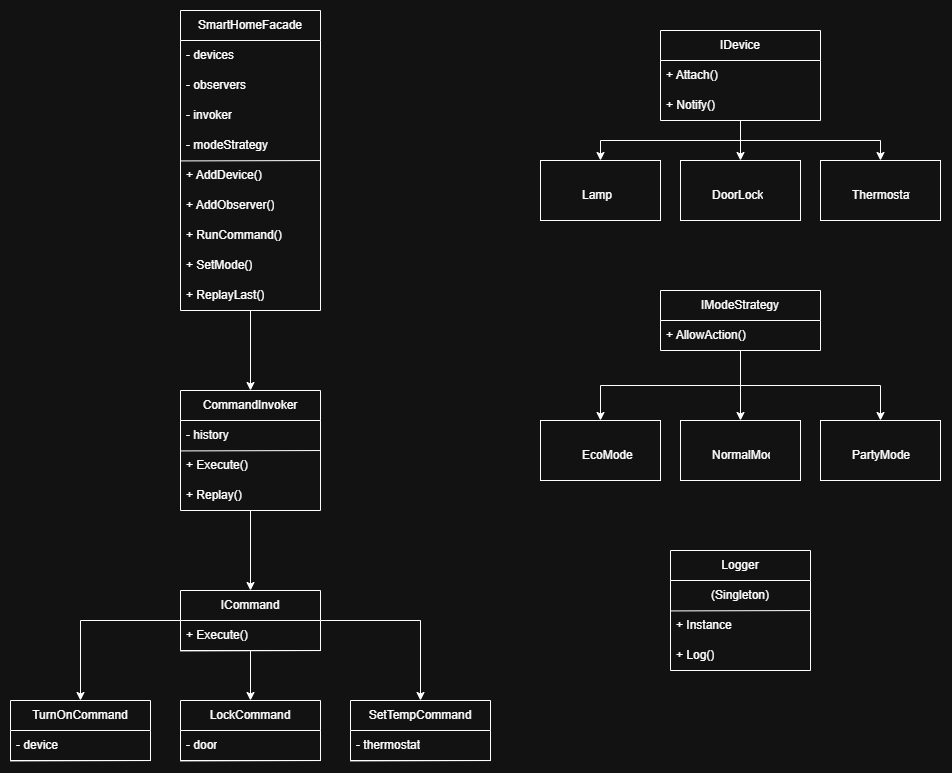

The diagram above was exported from draw.io. Its source (the exported page's mxGraphModel, read from the mxfile embedded in the PNG):
<mxGraphModel dx="2931" dy="1556" grid="1" gridSize="10" guides="1" tooltips="1" connect="1" arrows="1" fold="1" page="1" pageScale="1" pageWidth="827" pageHeight="1169" math="0" shadow="0">
  <root>
    <mxCell id="WIyWlLk6GJQsqaUBKTNV-0" />
    <mxCell id="WIyWlLk6GJQsqaUBKTNV-1" parent="WIyWlLk6GJQsqaUBKTNV-0" />
    <mxCell id="jsQCWykaVY-z90tS8TYi-22" edge="1" parent="WIyWlLk6GJQsqaUBKTNV-1" source="jsQCWykaVY-z90tS8TYi-0" style="edgeStyle=orthogonalEdgeStyle;rounded=0;orthogonalLoop=1;jettySize=auto;html=1;" target="jsQCWykaVY-z90tS8TYi-11" value="">
      <mxGeometry relative="1" as="geometry" />
    </mxCell>
    <mxCell id="jsQCWykaVY-z90tS8TYi-0" parent="WIyWlLk6GJQsqaUBKTNV-1" style="swimlane;fontStyle=0;childLayout=stackLayout;horizontal=1;startSize=30;horizontalStack=0;resizeParent=1;resizeParentMax=0;resizeLast=0;collapsible=1;marginBottom=0;whiteSpace=wrap;html=1;" value="SmartHomeFacade" vertex="1">
      <mxGeometry height="300" width="140" x="200" y="20" as="geometry" />
    </mxCell>
    <mxCell id="jsQCWykaVY-z90tS8TYi-1" parent="jsQCWykaVY-z90tS8TYi-0" style="text;strokeColor=none;fillColor=none;align=left;verticalAlign=middle;spacingLeft=4;spacingRight=4;overflow=hidden;points=[[0,0.5],[1,0.5]];portConstraint=eastwest;rotatable=0;whiteSpace=wrap;html=1;" value="- devices" vertex="1">
      <mxGeometry height="30" width="140" y="30" as="geometry" />
    </mxCell>
    <mxCell id="jsQCWykaVY-z90tS8TYi-2" parent="jsQCWykaVY-z90tS8TYi-0" style="text;strokeColor=none;fillColor=none;align=left;verticalAlign=middle;spacingLeft=4;spacingRight=4;overflow=hidden;points=[[0,0.5],[1,0.5]];portConstraint=eastwest;rotatable=0;whiteSpace=wrap;html=1;" value="- observers" vertex="1">
      <mxGeometry height="30" width="140" y="60" as="geometry" />
    </mxCell>
    <mxCell id="jsQCWykaVY-z90tS8TYi-3" parent="jsQCWykaVY-z90tS8TYi-0" style="text;strokeColor=none;fillColor=none;align=left;verticalAlign=middle;spacingLeft=4;spacingRight=4;overflow=hidden;points=[[0,0.5],[1,0.5]];portConstraint=eastwest;rotatable=0;whiteSpace=wrap;html=1;" value="- invoker" vertex="1">
      <mxGeometry height="30" width="140" y="90" as="geometry" />
    </mxCell>
    <mxCell id="jsQCWykaVY-z90tS8TYi-4" parent="jsQCWykaVY-z90tS8TYi-0" style="text;strokeColor=none;fillColor=none;align=left;verticalAlign=middle;spacingLeft=4;spacingRight=4;overflow=hidden;points=[[0,0.5],[1,0.5]];portConstraint=eastwest;rotatable=0;whiteSpace=wrap;html=1;" value="- modeStrategy" vertex="1">
      <mxGeometry height="30" width="140" y="120" as="geometry" />
    </mxCell>
    <mxCell id="jsQCWykaVY-z90tS8TYi-5" parent="jsQCWykaVY-z90tS8TYi-0" style="text;strokeColor=none;fillColor=none;align=left;verticalAlign=middle;spacingLeft=4;spacingRight=4;overflow=hidden;points=[[0,0.5],[1,0.5]];portConstraint=eastwest;rotatable=0;whiteSpace=wrap;html=1;" value="+ AddDevice()" vertex="1">
      <mxGeometry height="30" width="140" y="150" as="geometry" />
    </mxCell>
    <mxCell id="jsQCWykaVY-z90tS8TYi-6" edge="1" parent="jsQCWykaVY-z90tS8TYi-0" source="jsQCWykaVY-z90tS8TYi-5" style="endArrow=none;html=1;rounded=0;entryX=1.003;entryY=0.001;entryDx=0;entryDy=0;entryPerimeter=0;exitX=-0.003;exitY=0.014;exitDx=0;exitDy=0;exitPerimeter=0;" target="jsQCWykaVY-z90tS8TYi-5" value="">
      <mxGeometry height="50" relative="1" width="50" as="geometry">
        <mxPoint x="-30" y="140" as="sourcePoint" />
        <mxPoint x="100" y="170" as="targetPoint" />
      </mxGeometry>
    </mxCell>
    <mxCell id="jsQCWykaVY-z90tS8TYi-7" parent="jsQCWykaVY-z90tS8TYi-0" style="text;strokeColor=none;fillColor=none;align=left;verticalAlign=middle;spacingLeft=4;spacingRight=4;overflow=hidden;points=[[0,0.5],[1,0.5]];portConstraint=eastwest;rotatable=0;whiteSpace=wrap;html=1;" value="+ AddObserver()" vertex="1">
      <mxGeometry height="30" width="140" y="180" as="geometry" />
    </mxCell>
    <mxCell id="jsQCWykaVY-z90tS8TYi-8" parent="jsQCWykaVY-z90tS8TYi-0" style="text;strokeColor=none;fillColor=none;align=left;verticalAlign=middle;spacingLeft=4;spacingRight=4;overflow=hidden;points=[[0,0.5],[1,0.5]];portConstraint=eastwest;rotatable=0;whiteSpace=wrap;html=1;" value="+ RunCommand()" vertex="1">
      <mxGeometry height="30" width="140" y="210" as="geometry" />
    </mxCell>
    <mxCell id="jsQCWykaVY-z90tS8TYi-9" parent="jsQCWykaVY-z90tS8TYi-0" style="text;strokeColor=none;fillColor=none;align=left;verticalAlign=middle;spacingLeft=4;spacingRight=4;overflow=hidden;points=[[0,0.5],[1,0.5]];portConstraint=eastwest;rotatable=0;whiteSpace=wrap;html=1;" value="+ SetMode()" vertex="1">
      <mxGeometry height="30" width="140" y="240" as="geometry" />
    </mxCell>
    <mxCell id="jsQCWykaVY-z90tS8TYi-10" parent="jsQCWykaVY-z90tS8TYi-0" style="text;strokeColor=none;fillColor=none;align=left;verticalAlign=middle;spacingLeft=4;spacingRight=4;overflow=hidden;points=[[0,0.5],[1,0.5]];portConstraint=eastwest;rotatable=0;whiteSpace=wrap;html=1;" value="+ ReplayLast()" vertex="1">
      <mxGeometry height="30" width="140" y="270" as="geometry" />
    </mxCell>
    <mxCell id="jsQCWykaVY-z90tS8TYi-28" edge="1" parent="WIyWlLk6GJQsqaUBKTNV-1" source="jsQCWykaVY-z90tS8TYi-11" style="edgeStyle=orthogonalEdgeStyle;rounded=0;orthogonalLoop=1;jettySize=auto;html=1;" target="jsQCWykaVY-z90tS8TYi-23" value="">
      <mxGeometry relative="1" as="geometry" />
    </mxCell>
    <mxCell id="jsQCWykaVY-z90tS8TYi-11" parent="WIyWlLk6GJQsqaUBKTNV-1" style="swimlane;fontStyle=0;childLayout=stackLayout;horizontal=1;startSize=30;horizontalStack=0;resizeParent=1;resizeParentMax=0;resizeLast=0;collapsible=1;marginBottom=0;whiteSpace=wrap;html=1;" value="CommandInvoker" vertex="1">
      <mxGeometry height="120" width="140" x="200" y="400" as="geometry" />
    </mxCell>
    <mxCell id="jsQCWykaVY-z90tS8TYi-12" parent="jsQCWykaVY-z90tS8TYi-11" style="text;strokeColor=none;fillColor=none;align=left;verticalAlign=middle;spacingLeft=4;spacingRight=4;overflow=hidden;points=[[0,0.5],[1,0.5]];portConstraint=eastwest;rotatable=0;whiteSpace=wrap;html=1;" value="- history" vertex="1">
      <mxGeometry height="30" width="140" y="30" as="geometry" />
    </mxCell>
    <mxCell id="jsQCWykaVY-z90tS8TYi-17" edge="1" parent="jsQCWykaVY-z90tS8TYi-11" style="endArrow=none;html=1;rounded=0;entryX=1.003;entryY=0.001;entryDx=0;entryDy=0;entryPerimeter=0;exitX=-0.003;exitY=0.014;exitDx=0;exitDy=0;exitPerimeter=0;" value="">
      <mxGeometry height="50" relative="1" width="50" as="geometry">
        <mxPoint x="-0.42000000000007276" y="60.42000000000007" as="sourcePoint" />
        <mxPoint x="140.42000000000007" y="60.02999999999997" as="targetPoint" />
      </mxGeometry>
    </mxCell>
    <mxCell id="jsQCWykaVY-z90tS8TYi-20" parent="jsQCWykaVY-z90tS8TYi-11" style="text;strokeColor=none;fillColor=none;align=left;verticalAlign=middle;spacingLeft=4;spacingRight=4;overflow=hidden;points=[[0,0.5],[1,0.5]];portConstraint=eastwest;rotatable=0;whiteSpace=wrap;html=1;" value="+ Execute()" vertex="1">
      <mxGeometry height="30" width="140" y="60" as="geometry" />
    </mxCell>
    <mxCell id="jsQCWykaVY-z90tS8TYi-21" parent="jsQCWykaVY-z90tS8TYi-11" style="text;strokeColor=none;fillColor=none;align=left;verticalAlign=middle;spacingLeft=4;spacingRight=4;overflow=hidden;points=[[0,0.5],[1,0.5]];portConstraint=eastwest;rotatable=0;whiteSpace=wrap;html=1;" value="+ Replay()" vertex="1">
      <mxGeometry height="30" width="140" y="90" as="geometry" />
    </mxCell>
    <mxCell id="jsQCWykaVY-z90tS8TYi-32" edge="1" parent="WIyWlLk6GJQsqaUBKTNV-1" source="jsQCWykaVY-z90tS8TYi-23" style="edgeStyle=orthogonalEdgeStyle;rounded=0;orthogonalLoop=1;jettySize=auto;html=1;" target="jsQCWykaVY-z90tS8TYi-29" value="">
      <mxGeometry relative="1" as="geometry" />
    </mxCell>
    <mxCell id="jsQCWykaVY-z90tS8TYi-36" edge="1" parent="WIyWlLk6GJQsqaUBKTNV-1" source="jsQCWykaVY-z90tS8TYi-23" style="edgeStyle=orthogonalEdgeStyle;rounded=0;orthogonalLoop=1;jettySize=auto;html=1;" target="jsQCWykaVY-z90tS8TYi-33" value="">
      <mxGeometry relative="1" as="geometry" />
    </mxCell>
    <mxCell id="jsQCWykaVY-z90tS8TYi-41" edge="1" parent="WIyWlLk6GJQsqaUBKTNV-1" source="jsQCWykaVY-z90tS8TYi-23" style="edgeStyle=orthogonalEdgeStyle;rounded=0;orthogonalLoop=1;jettySize=auto;html=1;" target="jsQCWykaVY-z90tS8TYi-38" value="">
      <mxGeometry relative="1" as="geometry" />
    </mxCell>
    <mxCell id="jsQCWykaVY-z90tS8TYi-23" parent="WIyWlLk6GJQsqaUBKTNV-1" style="swimlane;fontStyle=0;childLayout=stackLayout;horizontal=1;startSize=30;horizontalStack=0;resizeParent=1;resizeParentMax=0;resizeLast=0;collapsible=1;marginBottom=0;whiteSpace=wrap;html=1;" value="ICommand" vertex="1">
      <mxGeometry height="60" width="140" x="200" y="600" as="geometry" />
    </mxCell>
    <mxCell id="jsQCWykaVY-z90tS8TYi-25" edge="1" parent="jsQCWykaVY-z90tS8TYi-23" style="endArrow=none;html=1;rounded=0;entryX=1.003;entryY=0.001;entryDx=0;entryDy=0;entryPerimeter=0;exitX=-0.003;exitY=0.014;exitDx=0;exitDy=0;exitPerimeter=0;" value="">
      <mxGeometry height="50" relative="1" width="50" as="geometry">
        <mxPoint x="-0.42000000000007276" y="60.42000000000007" as="sourcePoint" />
        <mxPoint x="140.42000000000007" y="60.02999999999997" as="targetPoint" />
      </mxGeometry>
    </mxCell>
    <mxCell id="jsQCWykaVY-z90tS8TYi-26" parent="jsQCWykaVY-z90tS8TYi-23" style="text;strokeColor=none;fillColor=none;align=left;verticalAlign=middle;spacingLeft=4;spacingRight=4;overflow=hidden;points=[[0,0.5],[1,0.5]];portConstraint=eastwest;rotatable=0;whiteSpace=wrap;html=1;" value="+ Execute()" vertex="1">
      <mxGeometry height="30" width="140" y="30" as="geometry" />
    </mxCell>
    <mxCell id="jsQCWykaVY-z90tS8TYi-29" parent="WIyWlLk6GJQsqaUBKTNV-1" style="swimlane;fontStyle=0;childLayout=stackLayout;horizontal=1;startSize=30;horizontalStack=0;resizeParent=1;resizeParentMax=0;resizeLast=0;collapsible=1;marginBottom=0;whiteSpace=wrap;html=1;" value="TurnOnCommand" vertex="1">
      <mxGeometry height="60" width="140" x="30" y="710" as="geometry" />
    </mxCell>
    <mxCell id="jsQCWykaVY-z90tS8TYi-30" edge="1" parent="jsQCWykaVY-z90tS8TYi-29" style="endArrow=none;html=1;rounded=0;entryX=1.003;entryY=0.001;entryDx=0;entryDy=0;entryPerimeter=0;exitX=-0.003;exitY=0.014;exitDx=0;exitDy=0;exitPerimeter=0;" value="">
      <mxGeometry height="50" relative="1" width="50" as="geometry">
        <mxPoint x="-0.42000000000007276" y="60.42000000000007" as="sourcePoint" />
        <mxPoint x="140.42000000000007" y="60.02999999999997" as="targetPoint" />
      </mxGeometry>
    </mxCell>
    <mxCell id="jsQCWykaVY-z90tS8TYi-31" parent="jsQCWykaVY-z90tS8TYi-29" style="text;strokeColor=none;fillColor=none;align=left;verticalAlign=middle;spacingLeft=4;spacingRight=4;overflow=hidden;points=[[0,0.5],[1,0.5]];portConstraint=eastwest;rotatable=0;whiteSpace=wrap;html=1;" value="- device" vertex="1">
      <mxGeometry height="30" width="140" y="30" as="geometry" />
    </mxCell>
    <mxCell id="jsQCWykaVY-z90tS8TYi-33" parent="WIyWlLk6GJQsqaUBKTNV-1" style="swimlane;fontStyle=0;childLayout=stackLayout;horizontal=1;startSize=30;horizontalStack=0;resizeParent=1;resizeParentMax=0;resizeLast=0;collapsible=1;marginBottom=0;whiteSpace=wrap;html=1;" value="SetTempCommand" vertex="1">
      <mxGeometry height="60" width="140" x="370" y="710" as="geometry" />
    </mxCell>
    <mxCell id="jsQCWykaVY-z90tS8TYi-34" edge="1" parent="jsQCWykaVY-z90tS8TYi-33" style="endArrow=none;html=1;rounded=0;entryX=1.003;entryY=0.001;entryDx=0;entryDy=0;entryPerimeter=0;exitX=-0.003;exitY=0.014;exitDx=0;exitDy=0;exitPerimeter=0;" value="">
      <mxGeometry height="50" relative="1" width="50" as="geometry">
        <mxPoint x="-0.42000000000007276" y="60.42000000000007" as="sourcePoint" />
        <mxPoint x="140.42000000000007" y="60.02999999999997" as="targetPoint" />
      </mxGeometry>
    </mxCell>
    <mxCell id="jsQCWykaVY-z90tS8TYi-35" parent="jsQCWykaVY-z90tS8TYi-33" style="text;strokeColor=none;fillColor=none;align=left;verticalAlign=middle;spacingLeft=4;spacingRight=4;overflow=hidden;points=[[0,0.5],[1,0.5]];portConstraint=eastwest;rotatable=0;whiteSpace=wrap;html=1;" value="- thermostat" vertex="1">
      <mxGeometry height="30" width="140" y="30" as="geometry" />
    </mxCell>
    <mxCell id="jsQCWykaVY-z90tS8TYi-38" parent="WIyWlLk6GJQsqaUBKTNV-1" style="swimlane;fontStyle=0;childLayout=stackLayout;horizontal=1;startSize=30;horizontalStack=0;resizeParent=1;resizeParentMax=0;resizeLast=0;collapsible=1;marginBottom=0;whiteSpace=wrap;html=1;" value="LockCommand" vertex="1">
      <mxGeometry height="60" width="140" x="200" y="710" as="geometry" />
    </mxCell>
    <mxCell id="jsQCWykaVY-z90tS8TYi-39" edge="1" parent="jsQCWykaVY-z90tS8TYi-38" style="endArrow=none;html=1;rounded=0;entryX=1.003;entryY=0.001;entryDx=0;entryDy=0;entryPerimeter=0;exitX=-0.003;exitY=0.014;exitDx=0;exitDy=0;exitPerimeter=0;" value="">
      <mxGeometry height="50" relative="1" width="50" as="geometry">
        <mxPoint x="-0.42000000000007276" y="60.42000000000007" as="sourcePoint" />
        <mxPoint x="140.42000000000007" y="60.02999999999997" as="targetPoint" />
      </mxGeometry>
    </mxCell>
    <mxCell id="jsQCWykaVY-z90tS8TYi-40" parent="jsQCWykaVY-z90tS8TYi-38" style="text;strokeColor=none;fillColor=none;align=left;verticalAlign=middle;spacingLeft=4;spacingRight=4;overflow=hidden;points=[[0,0.5],[1,0.5]];portConstraint=eastwest;rotatable=0;whiteSpace=wrap;html=1;" value="- door" vertex="1">
      <mxGeometry height="30" width="140" y="30" as="geometry" />
    </mxCell>
    <mxCell id="jsQCWykaVY-z90tS8TYi-60" edge="1" parent="WIyWlLk6GJQsqaUBKTNV-1" source="jsQCWykaVY-z90tS8TYi-42" style="edgeStyle=orthogonalEdgeStyle;rounded=0;orthogonalLoop=1;jettySize=auto;html=1;" target="jsQCWykaVY-z90tS8TYi-59" value="">
      <mxGeometry relative="1" as="geometry" />
    </mxCell>
    <mxCell id="jsQCWykaVY-z90tS8TYi-62" edge="1" parent="WIyWlLk6GJQsqaUBKTNV-1" source="jsQCWykaVY-z90tS8TYi-42" style="edgeStyle=orthogonalEdgeStyle;rounded=0;orthogonalLoop=1;jettySize=auto;html=1;" target="jsQCWykaVY-z90tS8TYi-61" value="">
      <mxGeometry relative="1" as="geometry" />
    </mxCell>
    <mxCell id="jsQCWykaVY-z90tS8TYi-64" edge="1" parent="WIyWlLk6GJQsqaUBKTNV-1" source="jsQCWykaVY-z90tS8TYi-42" style="edgeStyle=orthogonalEdgeStyle;rounded=0;orthogonalLoop=1;jettySize=auto;html=1;" target="jsQCWykaVY-z90tS8TYi-63" value="">
      <mxGeometry relative="1" as="geometry" />
    </mxCell>
    <mxCell id="jsQCWykaVY-z90tS8TYi-42" parent="WIyWlLk6GJQsqaUBKTNV-1" style="swimlane;fontStyle=0;childLayout=stackLayout;horizontal=1;startSize=30;horizontalStack=0;resizeParent=1;resizeParentMax=0;resizeLast=0;collapsible=1;marginBottom=0;whiteSpace=wrap;html=1;" value="IDevice" vertex="1">
      <mxGeometry height="90" width="160" x="680" y="40" as="geometry" />
    </mxCell>
    <mxCell id="jsQCWykaVY-z90tS8TYi-44" parent="jsQCWykaVY-z90tS8TYi-42" style="text;strokeColor=none;fillColor=none;align=left;verticalAlign=middle;spacingLeft=4;spacingRight=4;overflow=hidden;points=[[0,0.5],[1,0.5]];portConstraint=eastwest;rotatable=0;whiteSpace=wrap;html=1;" value="+ Attach()" vertex="1">
      <mxGeometry height="30" width="160" y="30" as="geometry" />
    </mxCell>
    <mxCell id="jsQCWykaVY-z90tS8TYi-45" parent="jsQCWykaVY-z90tS8TYi-42" style="text;strokeColor=none;fillColor=none;align=left;verticalAlign=middle;spacingLeft=4;spacingRight=4;overflow=hidden;points=[[0,0.5],[1,0.5]];portConstraint=eastwest;rotatable=0;whiteSpace=wrap;html=1;" value="+ Notify()" vertex="1">
      <mxGeometry height="30" width="160" y="60" as="geometry" />
    </mxCell>
    <mxCell id="jsQCWykaVY-z90tS8TYi-59" parent="WIyWlLk6GJQsqaUBKTNV-1" style="whiteSpace=wrap;html=1;fontStyle=0;startSize=30;horizontal=1;" value="" vertex="1">
      <mxGeometry height="60" width="120" x="560" y="170" as="geometry" />
    </mxCell>
    <mxCell id="jsQCWykaVY-z90tS8TYi-61" parent="WIyWlLk6GJQsqaUBKTNV-1" style="whiteSpace=wrap;html=1;fontStyle=0;startSize=30;horizontal=1;" value="" vertex="1">
      <mxGeometry height="60" width="120" x="840" y="170" as="geometry" />
    </mxCell>
    <mxCell id="jsQCWykaVY-z90tS8TYi-63" parent="WIyWlLk6GJQsqaUBKTNV-1" style="whiteSpace=wrap;html=1;fontStyle=0;startSize=30;horizontal=1;" value="" vertex="1">
      <mxGeometry height="60" width="120" x="700" y="170" as="geometry" />
    </mxCell>
    <mxCell id="jsQCWykaVY-z90tS8TYi-65" parent="WIyWlLk6GJQsqaUBKTNV-1" style="text;html=1;whiteSpace=wrap;overflow=hidden;rounded=0;" value="&lt;h1 style=&quot;margin-top: 0px;&quot;&gt;&lt;span style=&quot;background-color: transparent; color: light-dark(rgb(0, 0, 0), rgb(255, 255, 255)); font-size: 12px; font-weight: normal;&quot;&gt;Lamp&lt;/span&gt;&lt;/h1&gt;" vertex="1">
      <mxGeometry height="30" width="60" x="600" y="180" as="geometry" />
    </mxCell>
    <mxCell id="jsQCWykaVY-z90tS8TYi-66" parent="WIyWlLk6GJQsqaUBKTNV-1" style="text;html=1;whiteSpace=wrap;overflow=hidden;rounded=0;" value="&lt;h1 style=&quot;margin-top: 0px;&quot;&gt;&lt;span style=&quot;background-color: transparent; color: light-dark(rgb(0, 0, 0), rgb(255, 255, 255)); font-size: 12px; font-weight: normal;&quot;&gt;DoorLock&lt;/span&gt;&lt;/h1&gt;" vertex="1">
      <mxGeometry height="30" width="60" x="730" y="180" as="geometry" />
    </mxCell>
    <mxCell id="jsQCWykaVY-z90tS8TYi-67" parent="WIyWlLk6GJQsqaUBKTNV-1" style="text;html=1;whiteSpace=wrap;overflow=hidden;rounded=0;" value="&lt;h1 style=&quot;margin-top: 0px;&quot;&gt;&lt;span style=&quot;background-color: transparent; color: light-dark(rgb(0, 0, 0), rgb(255, 255, 255)); font-size: 12px; font-weight: normal;&quot;&gt;Thermostat&lt;/span&gt;&lt;/h1&gt;" vertex="1">
      <mxGeometry height="30" width="60" x="870" y="180" as="geometry" />
    </mxCell>
    <mxCell id="jsQCWykaVY-z90tS8TYi-68" edge="1" parent="WIyWlLk6GJQsqaUBKTNV-1" source="jsQCWykaVY-z90tS8TYi-71" style="edgeStyle=orthogonalEdgeStyle;rounded=0;orthogonalLoop=1;jettySize=auto;html=1;" target="jsQCWykaVY-z90tS8TYi-74" value="">
      <mxGeometry relative="1" as="geometry" />
    </mxCell>
    <mxCell id="jsQCWykaVY-z90tS8TYi-69" edge="1" parent="WIyWlLk6GJQsqaUBKTNV-1" source="jsQCWykaVY-z90tS8TYi-71" style="edgeStyle=orthogonalEdgeStyle;rounded=0;orthogonalLoop=1;jettySize=auto;html=1;" target="jsQCWykaVY-z90tS8TYi-75" value="">
      <mxGeometry relative="1" as="geometry" />
    </mxCell>
    <mxCell id="jsQCWykaVY-z90tS8TYi-70" edge="1" parent="WIyWlLk6GJQsqaUBKTNV-1" source="jsQCWykaVY-z90tS8TYi-71" style="edgeStyle=orthogonalEdgeStyle;rounded=0;orthogonalLoop=1;jettySize=auto;html=1;" target="jsQCWykaVY-z90tS8TYi-76" value="">
      <mxGeometry relative="1" as="geometry" />
    </mxCell>
    <mxCell id="jsQCWykaVY-z90tS8TYi-71" parent="WIyWlLk6GJQsqaUBKTNV-1" style="swimlane;fontStyle=0;childLayout=stackLayout;horizontal=1;startSize=30;horizontalStack=0;resizeParent=1;resizeParentMax=0;resizeLast=0;collapsible=1;marginBottom=0;whiteSpace=wrap;html=1;" value="IModeStrategy" vertex="1">
      <mxGeometry height="60" width="160" x="680" y="300" as="geometry" />
    </mxCell>
    <mxCell id="jsQCWykaVY-z90tS8TYi-72" parent="jsQCWykaVY-z90tS8TYi-71" style="text;strokeColor=none;fillColor=none;align=left;verticalAlign=middle;spacingLeft=4;spacingRight=4;overflow=hidden;points=[[0,0.5],[1,0.5]];portConstraint=eastwest;rotatable=0;whiteSpace=wrap;html=1;" value="+ AllowAction()" vertex="1">
      <mxGeometry height="30" width="160" y="30" as="geometry" />
    </mxCell>
    <mxCell id="jsQCWykaVY-z90tS8TYi-74" parent="WIyWlLk6GJQsqaUBKTNV-1" style="whiteSpace=wrap;html=1;fontStyle=0;startSize=30;horizontal=1;" value="" vertex="1">
      <mxGeometry height="60" width="120" x="560" y="430" as="geometry" />
    </mxCell>
    <mxCell id="jsQCWykaVY-z90tS8TYi-75" parent="WIyWlLk6GJQsqaUBKTNV-1" style="whiteSpace=wrap;html=1;fontStyle=0;startSize=30;horizontal=1;" value="" vertex="1">
      <mxGeometry height="60" width="120" x="840" y="430" as="geometry" />
    </mxCell>
    <mxCell id="jsQCWykaVY-z90tS8TYi-76" parent="WIyWlLk6GJQsqaUBKTNV-1" style="whiteSpace=wrap;html=1;fontStyle=0;startSize=30;horizontal=1;" value="" vertex="1">
      <mxGeometry height="60" width="120" x="700" y="430" as="geometry" />
    </mxCell>
    <mxCell id="jsQCWykaVY-z90tS8TYi-77" parent="WIyWlLk6GJQsqaUBKTNV-1" style="text;html=1;whiteSpace=wrap;overflow=hidden;rounded=0;" value="&lt;h1 style=&quot;margin-top: 0px;&quot;&gt;&lt;span style=&quot;background-color: transparent; color: light-dark(rgb(0, 0, 0), rgb(255, 255, 255)); font-size: 12px; font-weight: normal;&quot;&gt;EcoMode&lt;/span&gt;&lt;/h1&gt;" vertex="1">
      <mxGeometry height="30" width="60" x="600" y="440" as="geometry" />
    </mxCell>
    <mxCell id="jsQCWykaVY-z90tS8TYi-78" parent="WIyWlLk6GJQsqaUBKTNV-1" style="text;html=1;whiteSpace=wrap;overflow=hidden;rounded=0;" value="&lt;h1 style=&quot;margin-top: 0px;&quot;&gt;&lt;span style=&quot;background-color: transparent; color: light-dark(rgb(0, 0, 0), rgb(255, 255, 255)); font-size: 12px; font-weight: normal;&quot;&gt;NormalMode&lt;/span&gt;&lt;/h1&gt;" vertex="1">
      <mxGeometry height="30" width="60" x="730" y="440" as="geometry" />
    </mxCell>
    <mxCell id="jsQCWykaVY-z90tS8TYi-79" parent="WIyWlLk6GJQsqaUBKTNV-1" style="text;html=1;whiteSpace=wrap;overflow=hidden;rounded=0;" value="&lt;h1 style=&quot;margin-top: 0px;&quot;&gt;&lt;span style=&quot;background-color: transparent; color: light-dark(rgb(0, 0, 0), rgb(255, 255, 255)); font-size: 12px; font-weight: normal;&quot;&gt;PartyMode&lt;/span&gt;&lt;/h1&gt;" vertex="1">
      <mxGeometry height="30" width="60" x="870" y="440" as="geometry" />
    </mxCell>
    <mxCell id="jsQCWykaVY-z90tS8TYi-80" parent="WIyWlLk6GJQsqaUBKTNV-1" style="swimlane;fontStyle=0;childLayout=stackLayout;horizontal=1;startSize=30;horizontalStack=0;resizeParent=1;resizeParentMax=0;resizeLast=0;collapsible=1;marginBottom=0;whiteSpace=wrap;html=1;" value="Logger" vertex="1">
      <mxGeometry height="120" width="140" x="690" y="560" as="geometry" />
    </mxCell>
    <mxCell id="jsQCWykaVY-z90tS8TYi-81" parent="jsQCWykaVY-z90tS8TYi-80" style="text;strokeColor=none;fillColor=none;align=center;verticalAlign=middle;spacingLeft=4;spacingRight=4;overflow=hidden;points=[[0,0.5],[1,0.5]];portConstraint=eastwest;rotatable=0;whiteSpace=wrap;html=1;" value="(Singleton)" vertex="1">
      <mxGeometry height="30" width="140" y="30" as="geometry" />
    </mxCell>
    <mxCell id="jsQCWykaVY-z90tS8TYi-82" edge="1" parent="jsQCWykaVY-z90tS8TYi-80" style="endArrow=none;html=1;rounded=0;entryX=1.003;entryY=0.001;entryDx=0;entryDy=0;entryPerimeter=0;exitX=-0.003;exitY=0.014;exitDx=0;exitDy=0;exitPerimeter=0;" value="">
      <mxGeometry height="50" relative="1" width="50" as="geometry">
        <mxPoint x="-0.42000000000007276" y="60.42000000000007" as="sourcePoint" />
        <mxPoint x="140.42000000000007" y="60.02999999999997" as="targetPoint" />
      </mxGeometry>
    </mxCell>
    <mxCell id="jsQCWykaVY-z90tS8TYi-83" parent="jsQCWykaVY-z90tS8TYi-80" style="text;strokeColor=none;fillColor=none;align=left;verticalAlign=middle;spacingLeft=4;spacingRight=4;overflow=hidden;points=[[0,0.5],[1,0.5]];portConstraint=eastwest;rotatable=0;whiteSpace=wrap;html=1;" value="+ Instance" vertex="1">
      <mxGeometry height="30" width="140" y="60" as="geometry" />
    </mxCell>
    <mxCell id="jsQCWykaVY-z90tS8TYi-84" parent="jsQCWykaVY-z90tS8TYi-80" style="text;strokeColor=none;fillColor=none;align=left;verticalAlign=middle;spacingLeft=4;spacingRight=4;overflow=hidden;points=[[0,0.5],[1,0.5]];portConstraint=eastwest;rotatable=0;whiteSpace=wrap;html=1;" value="+ Log()" vertex="1">
      <mxGeometry height="30" width="140" y="90" as="geometry" />
    </mxCell>
  </root>
</mxGraphModel>